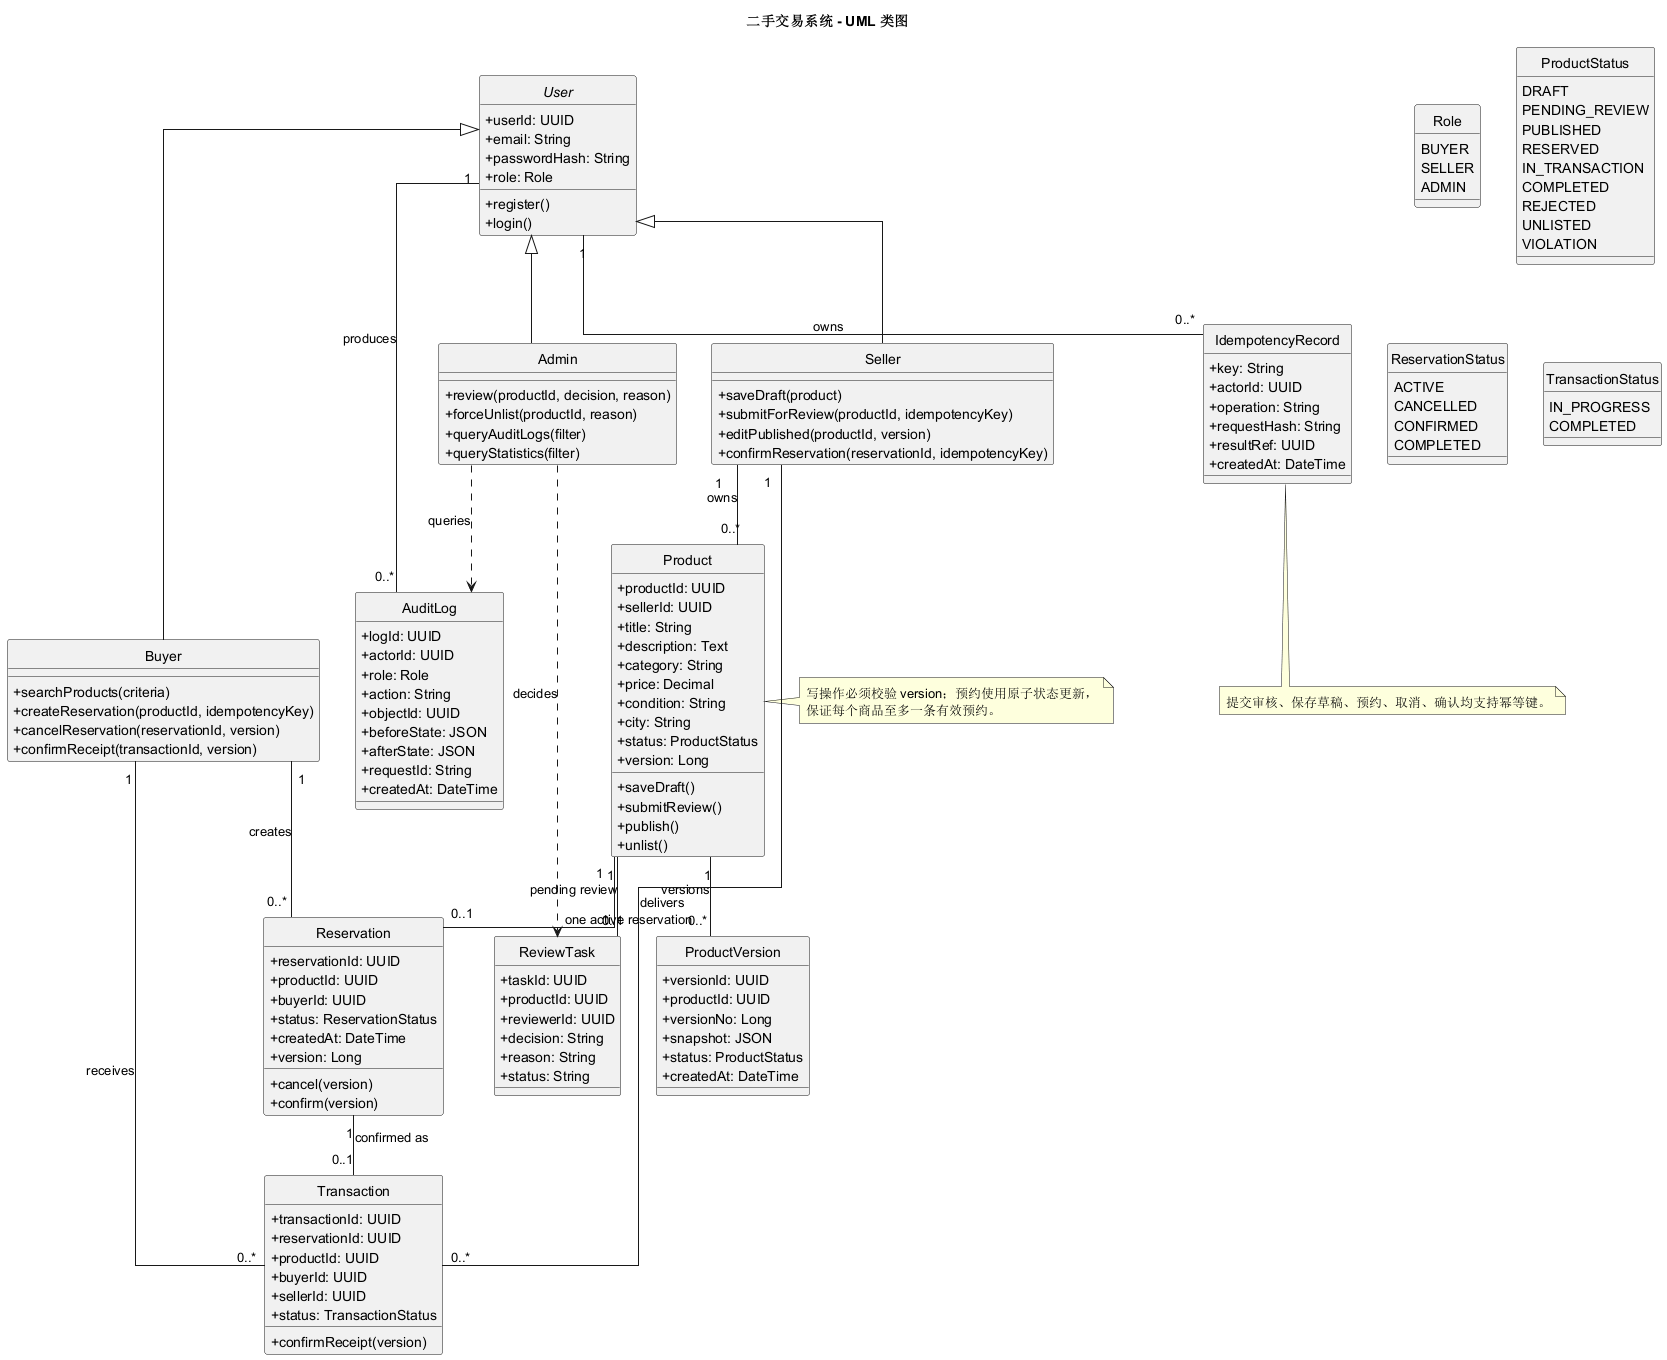

The diagram above was rendered by PlantUML. Its source (embedded in the PNG):
@startuml
skinparam classAttributeIconSize 0
skinparam shadowing false
skinparam linetype ortho
hide circle
title 二手交易系统 - UML 类图
abstract class User {
  +userId: UUID
  +email: String
  +passwordHash: String
  +role: Role
  +register()
  +login()
}
class Buyer {
  +searchProducts(criteria)
  +createReservation(productId, idempotencyKey)
  +cancelReservation(reservationId, version)
  +confirmReceipt(transactionId, version)
}
class Seller {
  +saveDraft(product)
  +submitForReview(productId, idempotencyKey)
  +editPublished(productId, version)
  +confirmReservation(reservationId, idempotencyKey)
}
class Admin {
  +review(productId, decision, reason)
  +forceUnlist(productId, reason)
  +queryAuditLogs(filter)
  +queryStatistics(filter)
}
User <|-- Buyer
User <|-- Seller
User <|-- Admin
enum Role {
  BUYER
  SELLER
  ADMIN
}
enum ProductStatus {
  DRAFT
  PENDING_REVIEW
  PUBLISHED
  RESERVED
  IN_TRANSACTION
  COMPLETED
  REJECTED
  UNLISTED
  VIOLATION
}
enum ReservationStatus {
  ACTIVE
  CANCELLED
  CONFIRMED
  COMPLETED
}
enum TransactionStatus {
  IN_PROGRESS
  COMPLETED
}
class Product {
  +productId: UUID
  +sellerId: UUID
  +title: String
  +description: Text
  +category: String
  +price: Decimal
  +condition: String
  +city: String
  +status: ProductStatus
  +version: Long
  +saveDraft()
  +submitReview()
  +publish()
  +unlist()
}
class ProductVersion {
  +versionId: UUID
  +productId: UUID
  +versionNo: Long
  +snapshot: JSON
  +status: ProductStatus
  +createdAt: DateTime
}
class ReviewTask {
  +taskId: UUID
  +productId: UUID
  +reviewerId: UUID
  +decision: String
  +reason: String
  +status: String
}
class Reservation {
  +reservationId: UUID
  +productId: UUID
  +buyerId: UUID
  +status: ReservationStatus
  +createdAt: DateTime
  +version: Long
  +cancel(version)
  +confirm(version)
}
class Transaction {
  +transactionId: UUID
  +reservationId: UUID
  +productId: UUID
  +buyerId: UUID
  +sellerId: UUID
  +status: TransactionStatus
  +confirmReceipt(version)
}
class AuditLog {
  +logId: UUID
  +actorId: UUID
  +role: Role
  +action: String
  +objectId: UUID
  +beforeState: JSON
  +afterState: JSON
  +requestId: String
  +createdAt: DateTime
}
class IdempotencyRecord {
  +key: String
  +actorId: UUID
  +operation: String
  +requestHash: String
  +resultRef: UUID
  +createdAt: DateTime
}
Seller "1" -- "0..*" Product : owns
Product "1" -- "0..*" ProductVersion : versions
Product "1" -- "0..1" ReviewTask : pending review
Buyer "1" -- "0..*" Reservation : creates
Product "1" -- "0..1" Reservation : one active reservation
Reservation "1" -- "0..1" Transaction : confirmed as
Seller "1" -- "0..*" Transaction : delivers
Buyer "1" -- "0..*" Transaction : receives
User "1" -- "0..*" AuditLog : produces
User "1" -- "0..*" IdempotencyRecord : owns
Admin ..> ReviewTask : decides
Admin ..> AuditLog : queries
note right of Product
  写操作必须校验 version；预约使用原子状态更新，
  保证每个商品至多一条有效预约。
end note
note bottom of IdempotencyRecord
  提交审核、保存草稿、预约、取消、确认均支持幂等键。
end note
@enduml